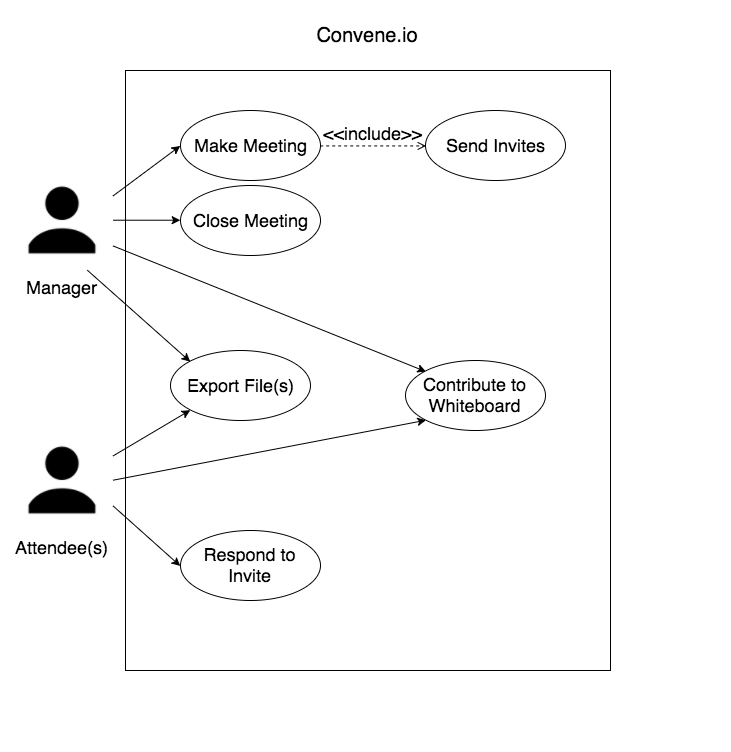

The diagram above was exported from draw.io. Its source (the exported page's mxGraphModel, read from the mxfile embedded in the PNG):
<mxGraphModel dx="826" dy="1046" grid="1" gridSize="10" guides="1" tooltips="1" connect="1" arrows="1" fold="1" page="1" pageScale="1" pageWidth="850" pageHeight="1100" background="#ffffff" math="0" shadow="0">
  <root>
    <mxCell id="0" />
    <mxCell id="1" parent="0" />
    <mxCell id="2" value="" style="whiteSpace=wrap;html=1;fillColor=none;" vertex="1" parent="1">
      <mxGeometry x="125" y="70" width="485" height="600" as="geometry" />
    </mxCell>
    <mxCell id="3" value="Convene.io" style="text;html=1;strokeColor=none;fillColor=none;align=center;verticalAlign=middle;whiteSpace=wrap;fontSize=20;" vertex="1" parent="1">
      <mxGeometry x="347" y="25" width="40" height="20" as="geometry" />
    </mxCell>
    <mxCell id="4" value="Manager" style="shape=image;html=1;verticalAlign=top;verticalLabelPosition=bottom;labelBackgroundColor=#ffffff;imageAspect=0;aspect=fixed;image=https://cdn0.iconfinder.com/data/icons/users-android-l-lollipop-icon-pack/24/user-128.png;fontSize=18;" vertex="1" parent="1">
      <mxGeometry x="12" y="170" width="100" height="100" as="geometry" />
    </mxCell>
    <mxCell id="9" value="Attendee(s)" style="shape=image;html=1;verticalAlign=top;verticalLabelPosition=bottom;labelBackgroundColor=#ffffff;imageAspect=0;aspect=fixed;image=https://cdn0.iconfinder.com/data/icons/users-android-l-lollipop-icon-pack/24/user-128.png;fontSize=18;" vertex="1" parent="1">
      <mxGeometry x="12" y="430" width="100" height="100" as="geometry" />
    </mxCell>
    <mxCell id="10" value="Make Meeting" style="ellipse;whiteSpace=wrap;html=1;fontSize=18;" vertex="1" parent="1">
      <mxGeometry x="180" y="110" width="140" height="70" as="geometry" />
    </mxCell>
    <mxCell id="11" value="Send Invites" style="ellipse;whiteSpace=wrap;html=1;fontSize=18;" vertex="1" parent="1">
      <mxGeometry x="425" y="110" width="140" height="70" as="geometry" />
    </mxCell>
    <mxCell id="12" value="Respond to Invite" style="ellipse;whiteSpace=wrap;html=1;fontSize=18;" vertex="1" parent="1">
      <mxGeometry x="180" y="530" width="140" height="70" as="geometry" />
    </mxCell>
    <mxCell id="13" value="Contribute to Whiteboard" style="ellipse;whiteSpace=wrap;html=1;fontSize=18;" vertex="1" parent="1">
      <mxGeometry x="405" y="360" width="140" height="70" as="geometry" />
    </mxCell>
    <mxCell id="14" value="Close Meeting" style="ellipse;whiteSpace=wrap;html=1;fontSize=18;" vertex="1" parent="1">
      <mxGeometry x="180" y="185" width="140" height="70" as="geometry" />
    </mxCell>
    <mxCell id="15" value="Export File(s)" style="ellipse;whiteSpace=wrap;html=1;fontSize=18;" vertex="1" parent="1">
      <mxGeometry x="170" y="350" width="140" height="70" as="geometry" />
    </mxCell>
    <mxCell id="19" value="" style="endArrow=classic;html=1;fontSize=18;exitX=1;exitY=0.25;entryX=0;entryY=0.5;" edge="1" parent="1" source="4" target="10">
      <mxGeometry width="50" height="50" relative="1" as="geometry">
        <mxPoint x="220" y="760" as="sourcePoint" />
        <mxPoint x="270" y="710" as="targetPoint" />
      </mxGeometry>
    </mxCell>
    <mxCell id="21" value="&amp;lt;&amp;lt;include&amp;gt;&amp;gt;" style="edgeStyle=none;html=1;endArrow=open;verticalAlign=bottom;dashed=1;labelBackgroundColor=none;fontSize=18;exitX=1;exitY=0.5;entryX=0;entryY=0.5;" edge="1" parent="1" source="10" target="11">
      <mxGeometry width="160" relative="1" as="geometry">
        <mxPoint x="190" y="269" as="sourcePoint" />
        <mxPoint x="350" y="269" as="targetPoint" />
      </mxGeometry>
    </mxCell>
    <mxCell id="22" value="" style="endArrow=classic;html=1;fontSize=18;exitX=1;exitY=0.75;entryX=0;entryY=0.5;" edge="1" parent="1" source="9" target="12">
      <mxGeometry width="50" height="50" relative="1" as="geometry">
        <mxPoint x="122.57142857142867" y="229.71428571428578" as="sourcePoint" />
        <mxPoint x="189.71428571428578" y="169.71428571428578" as="targetPoint" />
      </mxGeometry>
    </mxCell>
    <mxCell id="23" value="" style="endArrow=classic;html=1;fontSize=18;exitX=1;exitY=0.5;entryX=0;entryY=0.5;" edge="1" parent="1" source="4" target="14">
      <mxGeometry width="50" height="50" relative="1" as="geometry">
        <mxPoint x="122.57142857142867" y="229.71428571428578" as="sourcePoint" />
        <mxPoint x="189.71428571428578" y="169.71428571428578" as="targetPoint" />
      </mxGeometry>
    </mxCell>
    <mxCell id="24" value="" style="endArrow=classic;html=1;fontSize=18;exitX=1;exitY=0.5;entryX=0;entryY=1;" edge="1" parent="1" source="9" target="13">
      <mxGeometry width="50" height="50" relative="1" as="geometry">
        <mxPoint x="124.57142857142867" y="421.7142857142858" as="sourcePoint" />
        <mxPoint x="191.71428571428578" y="507.42857142857156" as="targetPoint" />
      </mxGeometry>
    </mxCell>
    <mxCell id="25" value="" style="endArrow=classic;html=1;fontSize=18;exitX=1;exitY=0.75;entryX=0;entryY=0;" edge="1" parent="1" source="4" target="13">
      <mxGeometry width="50" height="50" relative="1" as="geometry">
        <mxPoint x="44.57142857142867" y="360.42857142857156" as="sourcePoint" />
        <mxPoint x="111.71428571428578" y="370.42857142857156" as="targetPoint" />
      </mxGeometry>
    </mxCell>
    <mxCell id="26" value="" style="endArrow=classic;html=1;fontSize=18;exitX=0.75;exitY=1;entryX=0;entryY=0;" edge="1" parent="1" source="4" target="15">
      <mxGeometry width="50" height="50" relative="1" as="geometry">
        <mxPoint x="122.57142857142867" y="255.42857142857156" as="sourcePoint" />
        <mxPoint x="435.42857142857156" y="381.14285714285734" as="targetPoint" />
      </mxGeometry>
    </mxCell>
    <mxCell id="27" value="" style="endArrow=classic;html=1;fontSize=18;exitX=1;exitY=0.25;entryX=0;entryY=1;" edge="1" parent="1" source="9" target="15">
      <mxGeometry width="50" height="50" relative="1" as="geometry">
        <mxPoint x="96.85714285714289" y="279.7142857142858" as="sourcePoint" />
        <mxPoint x="199.71428571428578" y="371.14285714285734" as="targetPoint" />
      </mxGeometry>
    </mxCell>
    <mxCell id="28" value="" style="whiteSpace=wrap;html=1;fillColor=none;strokeColor=none;" vertex="1" parent="1">
      <mxGeometry width="730" height="750" as="geometry" />
    </mxCell>
  </root>
</mxGraphModel>